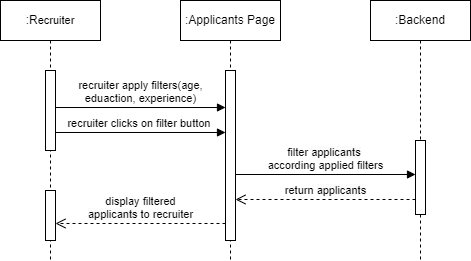

The diagram above was exported from draw.io. Its source (the exported page's mxGraphModel, read from the mxfile embedded in the PNG):
<mxGraphModel dx="880" dy="460" grid="1" gridSize="10" guides="1" tooltips="1" connect="1" arrows="1" fold="1" page="1" pageScale="1" pageWidth="850" pageHeight="1100" math="0" shadow="0">
  <root>
    <mxCell id="0" />
    <mxCell id="1" parent="0" />
    <mxCell id="aM9ryv3xv72pqoxQDRHE-1" value=":R&lt;span style=&quot;font-size: 11px; text-wrap: nowrap; background-color: rgb(255, 255, 255);&quot;&gt;ecruiter&lt;/span&gt;" style="shape=umlLifeline;perimeter=lifelinePerimeter;whiteSpace=wrap;html=1;container=0;dropTarget=0;collapsible=0;recursiveResize=0;outlineConnect=0;portConstraint=eastwest;newEdgeStyle={&quot;edgeStyle&quot;:&quot;elbowEdgeStyle&quot;,&quot;elbow&quot;:&quot;vertical&quot;,&quot;curved&quot;:0,&quot;rounded&quot;:0};" parent="1" vertex="1">
      <mxGeometry x="160" y="40" width="100" height="260" as="geometry" />
    </mxCell>
    <mxCell id="aM9ryv3xv72pqoxQDRHE-2" value="" style="html=1;points=[];perimeter=orthogonalPerimeter;outlineConnect=0;targetShapes=umlLifeline;portConstraint=eastwest;newEdgeStyle={&quot;edgeStyle&quot;:&quot;elbowEdgeStyle&quot;,&quot;elbow&quot;:&quot;vertical&quot;,&quot;curved&quot;:0,&quot;rounded&quot;:0};" parent="aM9ryv3xv72pqoxQDRHE-1" vertex="1">
      <mxGeometry x="45" y="70" width="10" height="80" as="geometry" />
    </mxCell>
    <mxCell id="KYLOWoz7glO58_IeCb1V-3" value="" style="html=1;points=[];perimeter=orthogonalPerimeter;outlineConnect=0;targetShapes=umlLifeline;portConstraint=eastwest;newEdgeStyle={&quot;edgeStyle&quot;:&quot;elbowEdgeStyle&quot;,&quot;elbow&quot;:&quot;vertical&quot;,&quot;curved&quot;:0,&quot;rounded&quot;:0};" parent="aM9ryv3xv72pqoxQDRHE-1" vertex="1">
      <mxGeometry x="45" y="190" width="10" height="50" as="geometry" />
    </mxCell>
    <mxCell id="aM9ryv3xv72pqoxQDRHE-5" value=":Applicants&amp;nbsp;&lt;span style=&quot;background-color: initial;&quot;&gt;Page&lt;/span&gt;" style="shape=umlLifeline;perimeter=lifelinePerimeter;whiteSpace=wrap;html=1;container=0;dropTarget=0;collapsible=0;recursiveResize=0;outlineConnect=0;portConstraint=eastwest;newEdgeStyle={&quot;edgeStyle&quot;:&quot;elbowEdgeStyle&quot;,&quot;elbow&quot;:&quot;vertical&quot;,&quot;curved&quot;:0,&quot;rounded&quot;:0};" parent="1" vertex="1">
      <mxGeometry x="340" y="40" width="100" height="260" as="geometry" />
    </mxCell>
    <mxCell id="aM9ryv3xv72pqoxQDRHE-6" value="" style="html=1;points=[];perimeter=orthogonalPerimeter;outlineConnect=0;targetShapes=umlLifeline;portConstraint=eastwest;newEdgeStyle={&quot;edgeStyle&quot;:&quot;elbowEdgeStyle&quot;,&quot;elbow&quot;:&quot;vertical&quot;,&quot;curved&quot;:0,&quot;rounded&quot;:0};" parent="aM9ryv3xv72pqoxQDRHE-5" vertex="1">
      <mxGeometry x="45" y="70" width="10" height="170" as="geometry" />
    </mxCell>
    <mxCell id="CPOnS-EMdyaX-pV4I3au-12" value=":Backend" style="shape=umlLifeline;perimeter=lifelinePerimeter;whiteSpace=wrap;html=1;container=0;dropTarget=0;collapsible=0;recursiveResize=0;outlineConnect=0;portConstraint=eastwest;newEdgeStyle={&quot;edgeStyle&quot;:&quot;elbowEdgeStyle&quot;,&quot;elbow&quot;:&quot;vertical&quot;,&quot;curved&quot;:0,&quot;rounded&quot;:0};" parent="1" vertex="1">
      <mxGeometry x="530" y="40" width="100" height="260" as="geometry" />
    </mxCell>
    <mxCell id="A3-nOA7EHiHBj6zWYUBH-26" value="" style="html=1;points=[];perimeter=orthogonalPerimeter;outlineConnect=0;targetShapes=umlLifeline;portConstraint=eastwest;newEdgeStyle={&quot;edgeStyle&quot;:&quot;elbowEdgeStyle&quot;,&quot;elbow&quot;:&quot;vertical&quot;,&quot;curved&quot;:0,&quot;rounded&quot;:0};" parent="CPOnS-EMdyaX-pV4I3au-12" vertex="1">
      <mxGeometry x="45" y="140" width="10" height="74" as="geometry" />
    </mxCell>
    <mxCell id="A3-nOA7EHiHBj6zWYUBH-23" value="&lt;font style=&quot;font-size: 11px;&quot;&gt;filter&amp;nbsp;&lt;font style=&quot;font-size: 11px;&quot;&gt;&lt;span style=&quot;text-wrap: wrap; background-color: rgb(251, 251, 251);&quot;&gt;applicants&lt;/span&gt;&amp;nbsp;&lt;/font&gt;&lt;br&gt;according applied filters&lt;/font&gt;" style="html=1;verticalAlign=bottom;endArrow=block;curved=0;rounded=0;" parent="1" edge="1">
      <mxGeometry width="80" relative="1" as="geometry">
        <mxPoint x="395" y="214" as="sourcePoint" />
        <mxPoint x="575" y="214" as="targetPoint" />
        <mxPoint as="offset" />
      </mxGeometry>
    </mxCell>
    <mxCell id="KYLOWoz7glO58_IeCb1V-1" value="return&amp;nbsp;&lt;span style=&quot;text-wrap: wrap; background-color: rgb(251, 251, 251);&quot;&gt;applicants&lt;/span&gt;" style="html=1;verticalAlign=bottom;endArrow=open;dashed=1;endSize=8;curved=0;rounded=0;" parent="1" edge="1">
      <mxGeometry relative="1" as="geometry">
        <mxPoint x="575" y="239" as="sourcePoint" />
        <mxPoint x="395" y="239" as="targetPoint" />
      </mxGeometry>
    </mxCell>
    <mxCell id="E4yj2YVtnsHICKpdGZYG-6" value="display filtered&lt;span style=&quot;background-color: rgb(255, 255, 255);&quot;&gt;&lt;br&gt;&lt;/span&gt;&lt;span style=&quot;text-wrap: wrap; background-color: rgb(251, 251, 251);&quot;&gt;applicants&lt;/span&gt;&amp;nbsp;to recruiter" style="html=1;verticalAlign=bottom;endArrow=open;dashed=1;endSize=8;curved=0;rounded=0;" parent="1" edge="1">
      <mxGeometry relative="1" as="geometry">
        <mxPoint x="384.9999999999999" y="263" as="sourcePoint" />
        <mxPoint x="214.9999999999999" y="263" as="targetPoint" />
      </mxGeometry>
    </mxCell>
    <mxCell id="XtijUi7gWNcbF0kphfdj-1" value="recruiter clicks on filter button&amp;nbsp;" style="html=1;verticalAlign=bottom;endArrow=block;curved=0;rounded=0;" parent="1" edge="1">
      <mxGeometry width="80" relative="1" as="geometry">
        <mxPoint x="215" y="172" as="sourcePoint" />
        <mxPoint x="385" y="172" as="targetPoint" />
      </mxGeometry>
    </mxCell>
    <mxCell id="aDP2LJoUm9GmmUsnT1Hs-10" value="recruiter apply&amp;nbsp;filters(age,&lt;div&gt;eduaction, experience)&lt;/div&gt;" style="html=1;verticalAlign=bottom;endArrow=block;curved=0;rounded=0;" parent="1" edge="1">
      <mxGeometry width="80" relative="1" as="geometry">
        <mxPoint x="215" y="147" as="sourcePoint" />
        <mxPoint x="385" y="147" as="targetPoint" />
      </mxGeometry>
    </mxCell>
  </root>
</mxGraphModel>